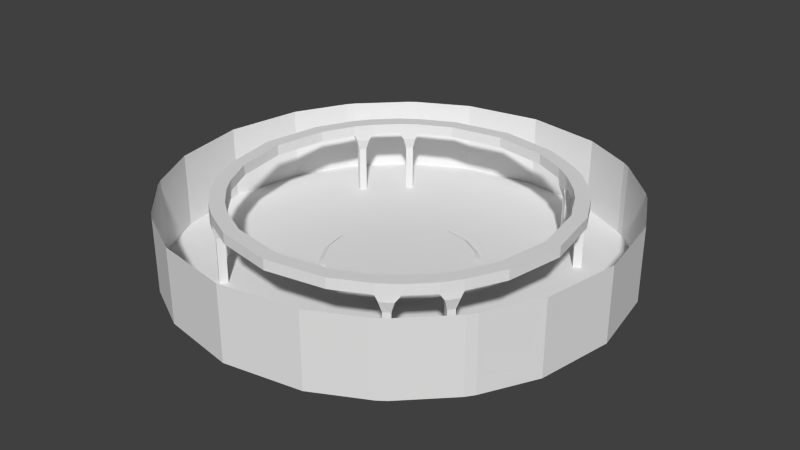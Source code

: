# Source: garage.blend  (saved by Blender 2.74.0; exported with 4.5.12 LTS)
import bpy
from mathutils import Matrix  # noqa: F401  (used for matrix-valued properties, if any)

bpy.ops.wm.read_factory_settings(use_empty=True)
scene = bpy.context.scene
scene.name = 'Scene'

# ---- collections
col_collection_1 = bpy.data.collections.new('Collection 1'); scene.collection.children.link(col_collection_1)

# ---- materials (node trees are filled in below, after node groups)
mat_material_001 = bpy.data.materials.new('Material.001')
mat_material_001.alpha_threshold = 0.0
mat_material_001.use_transparent_shadow = False
mat_material_001.roughness = 0.5

# ---- material node trees

# ---- world
world_world = bpy.data.worlds.new('World'); scene.world = world_world
world_world.color = (0.05088, 0.05088, 0.05088)
world_world.use_sun_shadow = False
world_world.sun_shadow_jitter_overblur = 0.0
world_world.cycles.sampling_method = 'MANUAL'
world_world.cycles.sample_map_resolution = 256

# ---- meshes
me_cylinder = bpy.data.meshes.new('Cylinder')
me_cylinder.from_pydata([(-2.167, 1.517, 0.7575), (-0.8269, 0.8269, 0.05061), (-0.8831, 0.8831, 0.0), (-2.167, 1.517, 0.0), (-0.8959, 0.7517, 0.05061), (-0.9567, 0.8028, 0.0), (-1.517, 2.167, 0.0), (-0.7517, 0.8959, 0.05061), (-0.8028, 0.9567, 0.0), (-2.485, 0.9046, 0.0), (-1.099, 0.4, 0.05061), (-1.174, 0.4272, 0.0), (-0.9046, 2.485, 0.0), (-0.4, 1.099, 0.05061), (-0.4272, 1.174, 0.0), (-2.098, 1.61, 0.0), (-1.61, 2.098, 0.0), (-1.517, 2.167, 0.7575), (-2.098, 1.61, 0.7575), (-1.61, 2.098, 0.7575), (-2.15, 1.45, 0.941), (-1.45, 2.15, 0.941), (-2.03, 1.614, 0.941), (-1.614, 2.03, 0.941), (-2.175, 1.412, 1.042), (-1.412, 2.175, 1.042), (-1.667, 1.987, 1.042), (-2.274, 1.592, 0.0), (-1.592, 2.274, 0.0), (-2.609, 0.9494, 0.0), (-0.9494, 2.609, 0.0), (-2.202, 1.69, 0.0), (-1.69, 2.202, 0.0), (-2.202, 1.69, 0.7575), (-1.69, 2.202, 0.7575), (-1.592, 2.274, 0.7575), (-2.274, 1.592, 0.7575), (-2.176, 1.818, 1.045), (-2.22, 1.763, 0.9396), (-1.763, 2.22, 0.9396), (-1.827, 2.168, 1.045), (-2.343, 1.583, 0.9397), (-2.369, 1.544, 1.045), (-1.583, 2.343, 0.9397), (-1.544, 2.369, 1.045), (-1.987, 1.667, 1.042), (-2.175, 1.412, 1.215), (-1.412, 2.175, 1.215), (-1.667, 1.987, 1.215), (-2.176, 1.818, 1.218), (-1.827, 2.168, 1.218), (-2.369, 1.544, 1.218), (-1.544, 2.369, 1.218), (-1.987, 1.667, 1.215), (-0.887, 2.437, 1.042), (-0.9671, 2.657, 1.045), (-0.887, 2.437, 1.215), (-0.9671, 2.657, 1.218), (-2.437, 0.887, 1.042), (-2.657, 0.9671, 1.045), (-2.437, 0.887, 1.215), (-2.657, 0.9671, 1.218), (-2.992, 2.095, 0.0), (-2.095, 2.992, 0.0), (-3.432, 1.249, 0.0), (-1.249, 3.432, 0.0), (-2.897, 2.223, 0.0), (-2.223, 2.897, 0.0), (-2.992, 2.095, 1.215), (-2.095, 2.992, 1.215), (-3.432, 1.249, 1.215), (-1.249, 3.432, 1.215), (-2.897, 2.223, 1.215), (-2.223, 2.897, 1.215), (-2.167, -1.517, 0.7575), (-0.8269, -0.8269, 0.05061), (-0.8831, -0.8831, 0.0), (-1.249, 0.0, 0.0), (-1.169, 0.0, 0.05061), (-2.645, 0.0, 0.0), (-2.167, -1.517, 0.0), (-0.8959, -0.7517, 0.05061), (-0.9567, -0.8028, 0.0), (-1.517, -2.167, 0.0), (-0.7517, -0.8959, 0.05061), (-0.8028, -0.9567, 0.0), (-2.485, -0.9046, 0.0), (-1.099, -0.4, 0.05061), (-1.174, -0.4272, 0.0), (-0.9046, -2.485, 0.0), (-0.4, -1.099, 0.05061), (-0.4272, -1.174, 0.0), (-2.098, -1.61, 0.0), (-1.61, -2.098, 0.0), (-1.517, -2.167, 0.7575), (-2.098, -1.61, 0.7575), (-1.61, -2.098, 0.7575), (-2.15, -1.45, 0.941), (-1.45, -2.15, 0.941), (-2.03, -1.614, 0.941), (-1.614, -2.03, 0.941), (-2.175, -1.412, 1.042), (-1.412, -2.175, 1.042), (-2.776, 0.0, 0.0), (-1.667, -1.987, 1.042), (-2.274, -1.592, 0.0), (-1.592, -2.274, 0.0), (-2.609, -0.9494, 0.0), (-0.9494, -2.609, 0.0), (-2.202, -1.69, 0.0), (-1.69, -2.202, 0.0), (-2.202, -1.69, 0.7575), (-1.69, -2.202, 0.7575), (-1.592, -2.274, 0.7575), (-2.274, -1.592, 0.7575), (-2.176, -1.818, 1.045), (-2.22, -1.763, 0.9396), (-1.763, -2.22, 0.9396), (-1.827, -2.168, 1.045), (-2.343, -1.583, 0.9397), (-2.369, -1.544, 1.045), (-1.583, -2.343, 0.9397), (-1.544, -2.369, 1.045), (-1.987, -1.667, 1.042), (-2.175, -1.412, 1.215), (-1.412, -2.175, 1.215), (-1.667, -1.987, 1.215), (-2.176, -1.818, 1.218), (-1.827, -2.168, 1.218), (-2.369, -1.544, 1.218), (-1.544, -2.369, 1.218), (-1.987, -1.667, 1.215), (-0.887, -2.437, 1.042), (-0.9671, -2.657, 1.045), (-0.887, -2.437, 1.215), (-0.9671, -2.657, 1.218), (-2.437, -0.887, 1.042), (-2.657, -0.9671, 1.045), (-2.437, -0.887, 1.215), (-2.657, -0.9671, 1.218), (-3.652, 0.0, 0.0), (-2.992, -2.095, 0.0), (-2.095, -2.992, 0.0), (-3.432, -1.249, 0.0), (-1.249, -3.432, 0.0), (-2.897, -2.223, 0.0), (-2.223, -2.897, 0.0), (-3.652, 0.0, 1.215), (-2.992, -2.095, 1.215), (-2.095, -2.992, 1.215), (-3.432, -1.249, 1.215), (-1.249, -3.432, 1.215), (-2.897, -2.223, 1.215), (-2.223, -2.897, 1.215), (-2.593, 0.0, 1.042), (-2.828, 0.0, 1.045), (-2.593, 0.0, 1.215), (-2.828, 0.0, 1.218), (2.167, 1.517, 0.7575), (0.8269, 0.8269, 0.05061), (0.8831, 0.8831, 0.0), (2.167, 1.517, 0.0), (0.8959, 0.7517, 0.05061), (0.9567, 0.8028, 0.0), (1.517, 2.167, 0.0), (0.7517, 0.8959, 0.05061), (0.8028, 0.9567, 0.0), (2.485, 0.9046, 0.0), (1.099, 0.4, 0.05061), (1.174, 0.4272, 0.0), (0.9046, 2.485, 0.0), (0.4, 1.099, 0.05061), (0.4272, 1.174, 0.0), (2.098, 1.61, 0.0), (0.0, 2.645, 0.0), (0.0, 1.169, 0.05061), (0.0, 1.249, 0.0), (1.61, 2.098, 0.0), (1.517, 2.167, 0.7575), (2.098, 1.61, 0.7575), (1.61, 2.098, 0.7575), (2.15, 1.45, 0.941), (1.45, 2.15, 0.941), (2.03, 1.614, 0.941), (1.614, 2.03, 0.941), (2.175, 1.412, 1.042), (1.412, 2.175, 1.042), (1.667, 1.987, 1.042), (2.274, 1.592, 0.0), (1.592, 2.274, 0.0), (2.609, 0.9494, 0.0), (0.9494, 2.609, 0.0), (2.202, 1.69, 0.0), (0.0, 2.776, 0.0), (1.69, 2.202, 0.0), (2.202, 1.69, 0.7575), (1.69, 2.202, 0.7575), (1.592, 2.274, 0.7575), (2.274, 1.592, 0.7575), (2.176, 1.818, 1.045), (2.22, 1.763, 0.9396), (1.763, 2.22, 0.9396), (1.827, 2.168, 1.045), (2.343, 1.583, 0.9397), (2.369, 1.544, 1.045), (1.583, 2.343, 0.9397), (1.544, 2.369, 1.045), (1.987, 1.667, 1.042), (2.175, 1.412, 1.215), (1.412, 2.175, 1.215), (1.667, 1.987, 1.215), (2.176, 1.818, 1.218), (1.827, 2.168, 1.218), (2.369, 1.544, 1.218), (1.544, 2.369, 1.218), (1.987, 1.667, 1.215), (0.887, 2.437, 1.042), (0.9671, 2.657, 1.045), (0.887, 2.437, 1.215), (0.9671, 2.657, 1.218), (2.437, 0.887, 1.042), (2.657, 0.9671, 1.045), (2.437, 0.887, 1.215), (2.657, 0.9671, 1.218), (2.992, 2.095, 0.0), (2.095, 2.992, 0.0), (3.432, 1.249, 0.0), (1.249, 3.432, 0.0), (2.897, 2.223, 0.0), (0.0, 3.652, 0.0), (2.223, 2.897, 0.0), (2.992, 2.095, 1.215), (2.095, 2.992, 1.215), (3.432, 1.249, 1.215), (1.249, 3.432, 1.215), (2.897, 2.223, 1.215), (0.0, 3.652, 1.215), (2.223, 2.897, 1.215), (0.0, 2.593, 1.042), (0.0, 2.828, 1.045), (0.0, 2.593, 1.215), (0.0, 2.828, 1.218), (2.167, -1.517, 0.7575), (0.8269, -0.8269, 0.05061), (0.8831, -0.8831, 0.0), (1.249, 0.0, 0.0), (0.0, 0.0, 0.04594), (1.169, 0.0, 0.05061), (2.645, 0.0, 0.0), (2.167, -1.517, 0.0), (0.8959, -0.7517, 0.05061), (0.9567, -0.8028, 0.0), (1.517, -2.167, 0.0), (0.7517, -0.8959, 0.05061), (0.8028, -0.9567, 0.0), (2.485, -0.9046, 0.0), (1.099, -0.4, 0.05061), (1.174, -0.4272, 0.0), (0.9046, -2.485, 0.0), (0.4, -1.099, 0.05061), (0.4272, -1.174, 0.0), (2.098, -1.61, 0.0), (0.0, -2.645, 0.0), (0.0, -1.169, 0.05061), (0.0, -1.249, 0.0), (1.61, -2.098, 0.0), (1.517, -2.167, 0.7575), (2.098, -1.61, 0.7575), (1.61, -2.098, 0.7575), (2.15, -1.45, 0.941), (1.45, -2.15, 0.941), (2.03, -1.614, 0.941), (1.614, -2.03, 0.941), (2.175, -1.412, 1.042), (1.412, -2.175, 1.042), (2.776, 0.0, 0.0), (1.667, -1.987, 1.042), (2.274, -1.592, 0.0), (1.592, -2.274, 0.0), (2.609, -0.9494, 0.0), (0.9494, -2.609, 0.0), (2.202, -1.69, 0.0), (0.0, -2.776, 0.0), (1.69, -2.202, 0.0), (2.202, -1.69, 0.7575), (1.69, -2.202, 0.7575), (1.592, -2.274, 0.7575), (2.274, -1.592, 0.7575), (2.176, -1.818, 1.045), (2.22, -1.763, 0.9396), (1.763, -2.22, 0.9396), (1.827, -2.168, 1.045), (2.343, -1.583, 0.9397), (2.369, -1.544, 1.045), (1.583, -2.343, 0.9397), (1.544, -2.369, 1.045), (1.987, -1.667, 1.042), (2.175, -1.412, 1.215), (1.412, -2.175, 1.215), (1.667, -1.987, 1.215), (2.176, -1.818, 1.218), (1.827, -2.168, 1.218), (2.369, -1.544, 1.218), (1.544, -2.369, 1.218), (1.987, -1.667, 1.215), (0.887, -2.437, 1.042), (0.9671, -2.657, 1.045), (0.887, -2.437, 1.215), (0.9671, -2.657, 1.218), (2.437, -0.887, 1.042), (2.657, -0.9671, 1.045), (2.437, -0.887, 1.215), (2.657, -0.9671, 1.218), (3.652, 0.0, 0.0), (2.992, -2.095, 0.0), (2.095, -2.992, 0.0), (3.432, -1.249, 0.0), (1.249, -3.432, 0.0), (2.897, -2.223, 0.0), (0.0, -3.652, 0.0), (2.223, -2.897, 0.0), (3.652, 0.0, 1.215), (2.992, -2.095, 1.215), (2.095, -2.992, 1.215), (3.432, -1.249, 1.215), (1.249, -3.432, 1.215), (2.897, -2.223, 1.215), (0.0, -3.652, 1.215), (2.223, -2.897, 1.215), (2.593, 0.0, 1.042), (2.828, 0.0, 1.045), (2.593, 0.0, 1.215), (2.828, 0.0, 1.218), (0.0, -2.593, 1.042), (0.0, -2.828, 1.045), (0.0, -2.593, 1.215), (0.0, -2.828, 1.218)], [], [(246, 10, 78), (11, 9, 79, 77), (10, 11, 77, 78), (1, 2, 5, 4), (15, 3, 5), (246, 1, 4), (2, 1, 7, 8), (5, 2, 15), (1, 246, 7), (4, 5, 11, 10), (5, 3, 9, 11), (246, 4, 10), (6, 8, 14, 12), (8, 7, 13, 14), (7, 246, 13), (16, 15, 2), (12, 14, 176, 174), (14, 13, 175, 176), (13, 246, 175), (2, 8, 16), (8, 6, 16), (16, 6, 17, 19), (3, 15, 18, 0), (19, 17, 21, 23), (0, 18, 22, 20), (23, 21, 25, 26), (15, 31, 33, 18), (20, 22, 45, 24), (12, 174, 193, 30), (6, 12, 30, 28), (9, 3, 27, 29), (15, 16, 32, 31), (79, 9, 29, 103), (32, 16, 19, 34), (6, 28, 35, 17), (27, 3, 0, 36), (45, 22, 38, 37), (23, 26, 40, 39), (34, 35, 28, 32), (22, 18, 33, 38), (20, 24, 42, 41), (25, 21, 43, 44), (0, 20, 41, 36), (33, 36, 41, 38), (21, 17, 35, 43), (36, 33, 31, 27), (19, 23, 39, 34), (34, 39, 43, 35), (40, 44, 43, 39), (38, 41, 42, 37), (45, 37, 40, 26), (37, 42, 51, 49), (44, 40, 50, 52), (47, 25, 54, 56), (24, 46, 60, 58), (24, 45, 53, 46), (26, 25, 47, 48), (44, 52, 57, 55), (52, 47, 56, 57), (25, 44, 55, 54), (51, 42, 59, 61), (46, 51, 61, 60), (42, 24, 58, 59), (45, 26, 48, 53), (37, 49, 50, 40), (27, 31, 66, 62), (32, 28, 63, 67), (30, 193, 229, 65), (28, 30, 65, 63), (29, 27, 62, 64), (103, 29, 64, 140), (31, 32, 67, 66), (62, 66, 72, 68), (67, 63, 69, 73), (65, 229, 236, 71), (63, 65, 71, 69), (64, 62, 68, 70), (140, 64, 70, 147), (66, 67, 73, 72), (53, 48, 50, 49), (46, 53, 49, 51), (47, 52, 50, 48), (58, 60, 156, 154), (61, 59, 155, 157), (60, 61, 157, 156), (59, 58, 154, 155), (56, 54, 238, 240), (55, 57, 241, 239), (57, 56, 240, 241), (54, 55, 239, 238), (246, 78, 87), (88, 77, 79, 86), (87, 78, 77, 88), (75, 81, 82, 76), (92, 82, 80), (246, 81, 75), (76, 85, 84, 75), (82, 92, 76), (75, 84, 246), (81, 87, 88, 82), (82, 88, 86, 80), (246, 87, 81), (83, 89, 91, 85), (85, 91, 90, 84), (84, 90, 246), (93, 76, 92), (89, 262, 264, 91), (91, 264, 263, 90), (90, 263, 246), (76, 93, 85), (85, 93, 83), (93, 96, 94, 83), (80, 74, 95, 92), (96, 100, 98, 94), (74, 97, 99, 95), (100, 104, 102, 98), (92, 95, 111, 109), (97, 101, 123, 99), (89, 108, 282, 262), (83, 106, 108, 89), (86, 107, 105, 80), (92, 109, 110, 93), (79, 103, 107, 86), (110, 112, 96, 93), (83, 94, 113, 106), (105, 114, 74, 80), (123, 115, 116, 99), (100, 117, 118, 104), (112, 110, 106, 113), (99, 116, 111, 95), (97, 119, 120, 101), (102, 122, 121, 98), (74, 114, 119, 97), (111, 116, 119, 114), (98, 121, 113, 94), (114, 105, 109, 111), (96, 112, 117, 100), (112, 113, 121, 117), (118, 117, 121, 122), (116, 115, 120, 119), (123, 104, 118, 115), (115, 127, 129, 120), (122, 130, 128, 118), (125, 134, 132, 102), (101, 136, 138, 124), (101, 124, 131, 123), (104, 126, 125, 102), (122, 133, 135, 130), (130, 135, 134, 125), (102, 132, 133, 122), (129, 139, 137, 120), (124, 138, 139, 129), (120, 137, 136, 101), (123, 131, 126, 104), (115, 118, 128, 127), (105, 141, 145, 109), (110, 146, 142, 106), (108, 144, 319, 282), (106, 142, 144, 108), (107, 143, 141, 105), (103, 140, 143, 107), (109, 145, 146, 110), (141, 148, 152, 145), (146, 153, 149, 142), (144, 151, 327, 319), (142, 149, 151, 144), (143, 150, 148, 141), (140, 147, 150, 143), (145, 152, 153, 146), (131, 127, 128, 126), (124, 129, 127, 131), (125, 126, 128, 130), (136, 154, 156, 138), (139, 157, 155, 137), (138, 156, 157, 139), (137, 155, 154, 136), (134, 335, 333, 132), (133, 334, 336, 135), (135, 336, 335, 134), (132, 333, 334, 133), (246, 247, 168), (169, 245, 248, 167), (168, 247, 245, 169), (159, 162, 163, 160), (173, 163, 161), (246, 162, 159), (160, 166, 165, 159), (163, 173, 160), (159, 165, 246), (162, 168, 169, 163), (163, 169, 167, 161), (246, 168, 162), (164, 170, 172, 166), (166, 172, 171, 165), (165, 171, 246), (177, 160, 173), (170, 174, 176, 172), (172, 176, 175, 171), (171, 175, 246), (160, 177, 166), (166, 177, 164), (177, 180, 178, 164), (161, 158, 179, 173), (180, 184, 182, 178), (158, 181, 183, 179), (184, 187, 186, 182), (173, 179, 195, 192), (181, 185, 207, 183), (170, 191, 193, 174), (164, 189, 191, 170), (167, 190, 188, 161), (173, 192, 194, 177), (248, 275, 190, 167), (194, 196, 180, 177), (164, 178, 197, 189), (188, 198, 158, 161), (207, 199, 200, 183), (184, 201, 202, 187), (196, 194, 189, 197), (183, 200, 195, 179), (181, 203, 204, 185), (186, 206, 205, 182), (158, 198, 203, 181), (195, 200, 203, 198), (182, 205, 197, 178), (198, 188, 192, 195), (180, 196, 201, 184), (196, 197, 205, 201), (202, 201, 205, 206), (200, 199, 204, 203), (207, 187, 202, 199), (199, 211, 213, 204), (206, 214, 212, 202), (209, 218, 216, 186), (185, 220, 222, 208), (185, 208, 215, 207), (187, 210, 209, 186), (206, 217, 219, 214), (214, 219, 218, 209), (186, 216, 217, 206), (213, 223, 221, 204), (208, 222, 223, 213), (204, 221, 220, 185), (207, 215, 210, 187), (199, 202, 212, 211), (188, 224, 228, 192), (194, 230, 225, 189), (191, 227, 229, 193), (189, 225, 227, 191), (190, 226, 224, 188), (275, 313, 226, 190), (192, 228, 230, 194), (224, 231, 235, 228), (230, 237, 232, 225), (227, 234, 236, 229), (225, 232, 234, 227), (226, 233, 231, 224), (313, 321, 233, 226), (228, 235, 237, 230), (215, 211, 212, 210), (208, 213, 211, 215), (209, 210, 212, 214), (220, 329, 331, 222), (223, 332, 330, 221), (222, 331, 332, 223), (221, 330, 329, 220), (218, 240, 238, 216), (217, 239, 241, 219), (219, 241, 240, 218), (216, 238, 239, 217), (246, 256, 247), (257, 255, 248, 245), (256, 257, 245, 247), (243, 244, 251, 250), (261, 249, 251), (246, 243, 250), (244, 243, 253, 254), (251, 244, 261), (243, 246, 253), (250, 251, 257, 256), (251, 249, 255, 257), (246, 250, 256), (252, 254, 260, 258), (254, 253, 259, 260), (253, 246, 259), (265, 261, 244), (258, 260, 264, 262), (260, 259, 263, 264), (259, 246, 263), (244, 254, 265), (254, 252, 265), (265, 252, 266, 268), (249, 261, 267, 242), (268, 266, 270, 272), (242, 267, 271, 269), (272, 270, 274, 276), (261, 281, 284, 267), (269, 271, 296, 273), (258, 262, 282, 280), (252, 258, 280, 278), (255, 249, 277, 279), (261, 265, 283, 281), (248, 255, 279, 275), (283, 265, 268, 285), (252, 278, 286, 266), (277, 249, 242, 287), (296, 271, 289, 288), (272, 276, 291, 290), (285, 286, 278, 283), (271, 267, 284, 289), (269, 273, 293, 292), (274, 270, 294, 295), (242, 269, 292, 287), (284, 287, 292, 289), (270, 266, 286, 294), (287, 284, 281, 277), (268, 272, 290, 285), (285, 290, 294, 286), (291, 295, 294, 290), (289, 292, 293, 288), (296, 288, 291, 276), (288, 293, 302, 300), (295, 291, 301, 303), (298, 274, 305, 307), (273, 297, 311, 309), (273, 296, 304, 297), (276, 274, 298, 299), (295, 303, 308, 306), (303, 298, 307, 308), (274, 295, 306, 305), (302, 293, 310, 312), (297, 302, 312, 311), (293, 273, 309, 310), (296, 276, 299, 304), (288, 300, 301, 291), (277, 281, 318, 314), (283, 278, 315, 320), (280, 282, 319, 317), (278, 280, 317, 315), (279, 277, 314, 316), (275, 279, 316, 313), (281, 283, 320, 318), (314, 318, 326, 322), (320, 315, 323, 328), (317, 319, 327, 325), (315, 317, 325, 323), (316, 314, 322, 324), (313, 316, 324, 321), (318, 320, 328, 326), (304, 299, 301, 300), (297, 304, 300, 302), (298, 303, 301, 299), (309, 311, 331, 329), (312, 310, 330, 332), (311, 312, 332, 331), (310, 309, 329, 330), (307, 305, 333, 335), (306, 308, 336, 334), (308, 307, 335, 336), (305, 306, 334, 333)])
me_cylinder.materials.append(mat_material_001)
me_cylinder.use_remesh_preserve_volume = False
me_cylinder.use_remesh_preserve_attributes = False
me_cylinder.use_mirror_vertex_groups = False
me_cylinder.update()

# ---- objects
ob_garage = bpy.data.objects.new('garage', me_cylinder)

# ---- transforms, parenting, visibility, modifiers, constraints
ob_garage.location = (0.0, 0.0, 0.0)
ob_garage.scale = (2.5, 2.5, 2.5)
ob_garage.lineart.crease_threshold = 0.0

# ---- collection membership
col_collection_1.objects.link(ob_garage)

# ---- scene / render settings (as saved in the file)
scene.frame_start = 1; scene.frame_end = 250; scene.frame_set(1)
scene.render.engine = 'BLENDER_EEVEE_NEXT'
scene.render.resolution_percentage = 50
scene.render.dither_intensity = 0.0
scene.cycles.use_denoising = False
scene.cycles.samples = 10
scene.cycles.sampling_pattern = 'TABULATED_SOBOL'
scene.cycles.light_sampling_threshold = 0.0
scene.cycles.use_adaptive_sampling = False
scene.cycles.use_light_tree = False
scene.cycles.blur_glossy = 0.0
scene.cycles.pixel_filter_type = 'GAUSSIAN'
scene.cycles.sample_clamp_indirect = 0.0
scene.view_settings.view_transform = 'Standard'
bpy.context.view_layer.update()

# ---- added for rendering (the .blend has no active camera and no usable light): camera, sun
cam_auto = bpy.data.cameras.new('AutoCamera')
cam_auto.lens = 50.0
cam_auto.sensor_width = 36.0
cam_auto.clip_end = 1000.0
ob_auto_camera = bpy.data.objects.new('AutoCamera', cam_auto)
scene.collection.objects.link(ob_auto_camera)
ob_auto_camera.location = (24.0583, -28.87, 20.7692)
ob_auto_camera.rotation_euler = (1.09748, -7.21219e-08, 0.694738)
scene.camera = ob_auto_camera
light_auto_sun = bpy.data.lights.new('AutoSun', 'SUN')
light_auto_sun.energy = 3.0
light_auto_sun.angle = 0.0523599
ob_auto_sun = bpy.data.objects.new('AutoSun', light_auto_sun)
scene.collection.objects.link(ob_auto_sun)
ob_auto_sun.rotation_euler = (0.872665, 0.174533, 0.523599)
bpy.context.view_layer.update()

